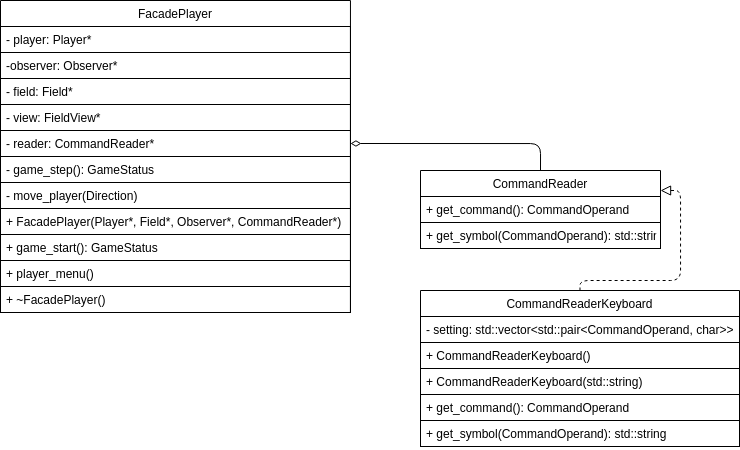

The diagram above was exported from draw.io. Its source (the exported page's mxGraphModel, read from the mxfile embedded in the PNG):
<mxGraphModel dx="1975" dy="2918" grid="1" gridSize="10" guides="1" tooltips="1" connect="1" arrows="1" fold="1" page="1" pageScale="1" pageWidth="827" pageHeight="1169" background="#ffffff" math="0" shadow="0">
  <root>
    <mxCell id="0" />
    <mxCell id="1" parent="0" />
    <mxCell id="259" value="FacadePlayer" style="swimlane;fontStyle=0;childLayout=stackLayout;horizontal=1;startSize=26;fillColor=none;horizontalStack=0;resizeParent=1;resizeParentMax=0;resizeLast=0;collapsible=1;marginBottom=0;fontSize=12;fontColor=#000000;strokeColor=#000000;" parent="1" vertex="1">
      <mxGeometry x="-480" y="-2260" width="349.96" height="312" as="geometry" />
    </mxCell>
    <mxCell id="260" value="- player: Player*" style="text;strokeColor=#000000;fillColor=none;align=left;verticalAlign=top;spacingLeft=4;spacingRight=4;overflow=hidden;rotatable=0;points=[[0,0.5],[1,0.5]];portConstraint=eastwest;fontSize=12;fontColor=#000000;" parent="259" vertex="1">
      <mxGeometry y="26" width="349.96" height="26" as="geometry" />
    </mxCell>
    <mxCell id="841" value="-observer: Observer*" style="text;strokeColor=#000000;fillColor=none;align=left;verticalAlign=top;spacingLeft=4;spacingRight=4;overflow=hidden;rotatable=0;points=[[0,0.5],[1,0.5]];portConstraint=eastwest;fontSize=12;fontColor=#000000;" parent="259" vertex="1">
      <mxGeometry y="52" width="349.96" height="26" as="geometry" />
    </mxCell>
    <mxCell id="264" value="- field: Field*" style="text;strokeColor=#000000;fillColor=none;align=left;verticalAlign=top;spacingLeft=4;spacingRight=4;overflow=hidden;rotatable=0;points=[[0,0.5],[1,0.5]];portConstraint=eastwest;fontSize=12;fontColor=#000000;" parent="259" vertex="1">
      <mxGeometry y="78" width="349.96" height="26" as="geometry" />
    </mxCell>
    <mxCell id="840" value="- view: FieldView*" style="text;strokeColor=#000000;fillColor=none;align=left;verticalAlign=top;spacingLeft=4;spacingRight=4;overflow=hidden;rotatable=0;points=[[0,0.5],[1,0.5]];portConstraint=eastwest;fontSize=12;fontColor=#000000;" parent="259" vertex="1">
      <mxGeometry y="104" width="349.96" height="26" as="geometry" />
    </mxCell>
    <mxCell id="911" value="- reader: CommandReader*" style="text;strokeColor=#000000;fillColor=none;align=left;verticalAlign=top;spacingLeft=4;spacingRight=4;overflow=hidden;rotatable=0;points=[[0,0.5],[1,0.5]];portConstraint=eastwest;fontSize=12;fontColor=#000000;" vertex="1" parent="259">
      <mxGeometry y="130" width="349.96" height="26" as="geometry" />
    </mxCell>
    <mxCell id="843" value="- game_step(): GameStatus" style="text;strokeColor=#000000;fillColor=none;align=left;verticalAlign=top;spacingLeft=4;spacingRight=4;overflow=hidden;rotatable=0;points=[[0,0.5],[1,0.5]];portConstraint=eastwest;fontSize=12;fontColor=#000000;" parent="259" vertex="1">
      <mxGeometry y="156" width="349.96" height="26" as="geometry" />
    </mxCell>
    <mxCell id="261" value="- move_player(Direction)" style="text;strokeColor=#000000;fillColor=none;align=left;verticalAlign=top;spacingLeft=4;spacingRight=4;overflow=hidden;rotatable=0;points=[[0,0.5],[1,0.5]];portConstraint=eastwest;fontSize=12;fontColor=#000000;" parent="259" vertex="1">
      <mxGeometry y="182" width="349.96" height="26" as="geometry" />
    </mxCell>
    <mxCell id="262" value="+ FacadePlayer(Player*, Field*, Observer*, CommandReader*)" style="text;strokeColor=#000000;fillColor=none;align=left;verticalAlign=top;spacingLeft=4;spacingRight=4;overflow=hidden;rotatable=0;points=[[0,0.5],[1,0.5]];portConstraint=eastwest;fontSize=12;fontColor=#000000;" parent="259" vertex="1">
      <mxGeometry y="208" width="349.96" height="26" as="geometry" />
    </mxCell>
    <mxCell id="842" value="+ game_start(): GameStatus" style="text;strokeColor=#000000;fillColor=none;align=left;verticalAlign=top;spacingLeft=4;spacingRight=4;overflow=hidden;rotatable=0;points=[[0,0.5],[1,0.5]];portConstraint=eastwest;fontSize=12;fontColor=#000000;" parent="259" vertex="1">
      <mxGeometry y="234" width="349.96" height="26" as="geometry" />
    </mxCell>
    <mxCell id="912" value="+ player_menu()" style="text;strokeColor=#000000;fillColor=none;align=left;verticalAlign=top;spacingLeft=4;spacingRight=4;overflow=hidden;rotatable=0;points=[[0,0.5],[1,0.5]];portConstraint=eastwest;fontSize=12;fontColor=#000000;" vertex="1" parent="259">
      <mxGeometry y="260" width="349.96" height="26" as="geometry" />
    </mxCell>
    <mxCell id="844" value="+ ~FacadePlayer()" style="text;strokeColor=#000000;fillColor=none;align=left;verticalAlign=top;spacingLeft=4;spacingRight=4;overflow=hidden;rotatable=0;points=[[0,0.5],[1,0.5]];portConstraint=eastwest;fontSize=12;fontColor=#000000;" parent="259" vertex="1">
      <mxGeometry y="286" width="349.96" height="26" as="geometry" />
    </mxCell>
    <mxCell id="838" value="CommandReader" style="swimlane;fontStyle=0;childLayout=stackLayout;horizontal=1;startSize=26;fillColor=none;horizontalStack=0;resizeParent=1;resizeParentMax=0;resizeLast=0;collapsible=1;marginBottom=0;fontSize=12;fontColor=#000000;strokeColor=#000000;" parent="1" vertex="1">
      <mxGeometry x="-60" y="-2090" width="240" height="78" as="geometry" />
    </mxCell>
    <mxCell id="839" value="+ get_command(): CommandOperand" style="text;strokeColor=#000000;fillColor=none;align=left;verticalAlign=top;spacingLeft=4;spacingRight=4;overflow=hidden;rotatable=0;points=[[0,0.5],[1,0.5]];portConstraint=eastwest;fontSize=12;fontColor=#000000;" parent="838" vertex="1">
      <mxGeometry y="26" width="240" height="26" as="geometry" />
    </mxCell>
    <mxCell id="897" value="+ get_symbol(CommandOperand): std::string" style="text;strokeColor=#000000;fillColor=none;align=left;verticalAlign=top;spacingLeft=4;spacingRight=4;overflow=hidden;rotatable=0;points=[[0,0.5],[1,0.5]];portConstraint=eastwest;fontSize=12;fontColor=#000000;" parent="838" vertex="1">
      <mxGeometry y="52" width="240" height="26" as="geometry" />
    </mxCell>
    <mxCell id="904" value="CommandReaderKeyboard" style="swimlane;fontStyle=0;childLayout=stackLayout;horizontal=1;startSize=26;fillColor=none;horizontalStack=0;resizeParent=1;resizeParentMax=0;resizeLast=0;collapsible=1;marginBottom=0;fontSize=12;fontColor=#000000;strokeColor=#000000;" vertex="1" parent="1">
      <mxGeometry x="-60" y="-1970" width="319" height="156" as="geometry" />
    </mxCell>
    <mxCell id="910" value="- setting: std::vector&lt;std::pair&lt;CommandOperand, char&gt;&gt;" style="text;strokeColor=#000000;fillColor=none;align=left;verticalAlign=top;spacingLeft=4;spacingRight=4;overflow=hidden;rotatable=0;points=[[0,0.5],[1,0.5]];portConstraint=eastwest;fontSize=12;fontColor=#000000;" vertex="1" parent="904">
      <mxGeometry y="26" width="319" height="26" as="geometry" />
    </mxCell>
    <mxCell id="909" value="+ CommandReaderKeyboard()" style="text;strokeColor=#000000;fillColor=none;align=left;verticalAlign=top;spacingLeft=4;spacingRight=4;overflow=hidden;rotatable=0;points=[[0,0.5],[1,0.5]];portConstraint=eastwest;fontSize=12;fontColor=#000000;" vertex="1" parent="904">
      <mxGeometry y="52" width="319" height="26" as="geometry" />
    </mxCell>
    <mxCell id="908" value="+ CommandReaderKeyboard(std::string)" style="text;strokeColor=#000000;fillColor=none;align=left;verticalAlign=top;spacingLeft=4;spacingRight=4;overflow=hidden;rotatable=0;points=[[0,0.5],[1,0.5]];portConstraint=eastwest;fontSize=12;fontColor=#000000;" vertex="1" parent="904">
      <mxGeometry y="78" width="319" height="26" as="geometry" />
    </mxCell>
    <mxCell id="905" value="+ get_command(): CommandOperand" style="text;strokeColor=#000000;fillColor=none;align=left;verticalAlign=top;spacingLeft=4;spacingRight=4;overflow=hidden;rotatable=0;points=[[0,0.5],[1,0.5]];portConstraint=eastwest;fontSize=12;fontColor=#000000;" vertex="1" parent="904">
      <mxGeometry y="104" width="319" height="26" as="geometry" />
    </mxCell>
    <mxCell id="906" value="+ get_symbol(CommandOperand): std::string" style="text;strokeColor=#000000;fillColor=none;align=left;verticalAlign=top;spacingLeft=4;spacingRight=4;overflow=hidden;rotatable=0;points=[[0,0.5],[1,0.5]];portConstraint=eastwest;fontSize=12;fontColor=#000000;" vertex="1" parent="904">
      <mxGeometry y="130" width="319" height="26" as="geometry" />
    </mxCell>
    <mxCell id="916" value="" style="endArrow=none;startArrow=diamondThin;endFill=0;startFill=0;html=1;verticalAlign=bottom;labelBackgroundColor=none;strokeWidth=1;startSize=8;endSize=8;exitX=1;exitY=0.5;exitDx=0;exitDy=0;entryX=0.5;entryY=0;entryDx=0;entryDy=0;edgeStyle=orthogonalEdgeStyle;fillColor=#000000;strokeColor=#000000;" edge="1" parent="1" source="911" target="838">
      <mxGeometry width="160" relative="1" as="geometry">
        <mxPoint x="-120" y="-2150" as="sourcePoint" />
        <mxPoint x="40" y="-2150" as="targetPoint" />
      </mxGeometry>
    </mxCell>
    <mxCell id="918" value="" style="endArrow=block;startArrow=none;endFill=0;startFill=0;endSize=8;html=1;verticalAlign=bottom;dashed=1;labelBackgroundColor=none;fontFamily=Helvetica;fontSize=12;fontColor=#000000;strokeColor=#000000;exitX=0.5;exitY=0;exitDx=0;exitDy=0;entryX=1;entryY=0.25;entryDx=0;entryDy=0;edgeStyle=orthogonalEdgeStyle;" edge="1" parent="1" source="904" target="838">
      <mxGeometry width="160" relative="1" as="geometry">
        <mxPoint x="459.90000000000003" y="-2029" as="sourcePoint" />
        <mxPoint x="349.90000000000003" y="-2073" as="targetPoint" />
        <Array as="points">
          <mxPoint x="100" y="-1980" />
          <mxPoint x="200" y="-1980" />
          <mxPoint x="200" y="-2070" />
          <mxPoint x="180" y="-2070" />
        </Array>
      </mxGeometry>
    </mxCell>
  </root>
</mxGraphModel>